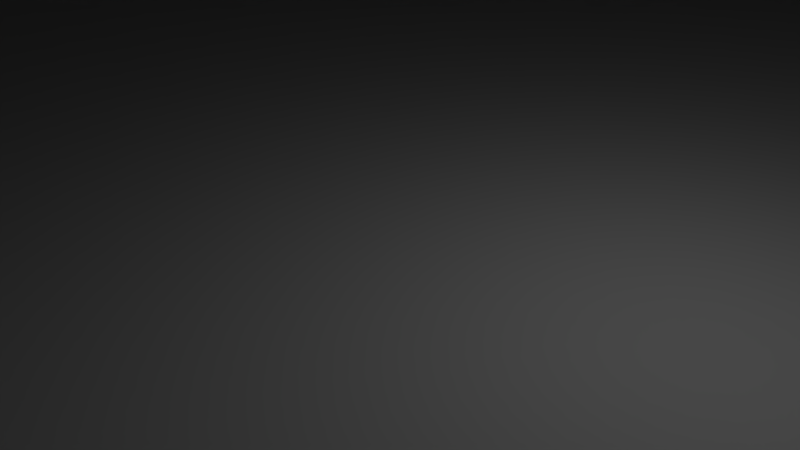 # Source: FloorPlan_v1.blend  (saved by Blender 2.77.0; exported with 4.5.12 LTS)
import bpy
from mathutils import Matrix  # noqa: F401  (used for matrix-valued properties, if any)

bpy.ops.wm.read_factory_settings(use_empty=True)
scene = bpy.context.scene
scene.name = 'Scene'

# ---- collections
col_collection_1 = bpy.data.collections.new('Collection 1'); scene.collection.children.link(col_collection_1)

# ---- world
world_world = bpy.data.worlds.new('World'); scene.world = world_world
world_world.color = (0.05088, 0.05088, 0.05088)
world_world.use_sun_shadow = False
world_world.sun_shadow_jitter_overblur = 0.0
world_world.cycles.sampling_method = 'MANUAL'

# ---- cameras
cam_camera = bpy.data.cameras.new('Camera')
cam_camera.clip_end = 100.0
cam_camera.lens = 35.0
cam_camera.sensor_width = 32.0
cam_camera.sensor_height = 18.0
cam_camera.ortho_scale = 7.314
cam_camera.dof.focus_distance = 0.0
cam_camera.dof.aperture_fstop = 128.0

# ---- lights
light_lamp = bpy.data.lights.new('Lamp', 'POINT')
light_lamp.transmission_factor = 0.0
light_lamp.cutoff_distance = 30.0
light_lamp.energy = 100.0
light_lamp.shadow_buffer_clip_start = 1.001
light_lamp.shadow_soft_size = 0.1
light_lamp.shadow_maximum_resolution = 0.006
light_lamp.use_absolute_resolution = True

# ---- meshes
me_plane_062 = bpy.data.meshes.new('Plane.062')
me_plane_062.from_pydata([(-1.0, -1.0, 0.0), (1.0, -1.0, 0.0), (-1.0, 1.0, 0.0), (1.0, 1.0, 0.0)], [], [(0, 1, 3, 2)])
me_plane_062.use_remesh_preserve_volume = False
me_plane_062.use_remesh_preserve_attributes = False
me_plane_062.use_mirror_vertex_groups = False
me_plane_062.update()
me_plane_061 = bpy.data.meshes.new('Plane.061')
me_plane_061.from_pydata([(-1.0, -1.0, 0.0), (1.0, -1.0, 0.0), (-1.0, 1.0, 0.0), (1.0, 1.0, 0.0)], [], [(0, 1, 3, 2)])
me_plane_061.use_remesh_preserve_volume = False
me_plane_061.use_remesh_preserve_attributes = False
me_plane_061.use_mirror_vertex_groups = False
me_plane_061.update()
me_plane_060 = bpy.data.meshes.new('Plane.060')
me_plane_060.from_pydata([(-1.0, -1.0, 0.0), (1.0, -1.0, 0.0), (-1.0, 1.0, 0.0), (1.0, 1.0, 0.0)], [], [(0, 1, 3, 2)])
me_plane_060.use_remesh_preserve_volume = False
me_plane_060.use_remesh_preserve_attributes = False
me_plane_060.use_mirror_vertex_groups = False
me_plane_060.update()
me_plane_059 = bpy.data.meshes.new('Plane.059')
me_plane_059.from_pydata([(-1.0, -1.0, 0.0), (1.0, -1.0, 0.0), (-1.0, 1.0, 0.0), (1.0, 1.0, 0.0)], [], [(0, 1, 3, 2)])
me_plane_059.use_remesh_preserve_volume = False
me_plane_059.use_remesh_preserve_attributes = False
me_plane_059.use_mirror_vertex_groups = False
me_plane_059.update()
me_plane_058 = bpy.data.meshes.new('Plane.058')
me_plane_058.from_pydata([(-1.0, -1.0, 0.0), (1.0, -1.0, 0.0), (-1.0, 1.0, 0.0), (1.0, 1.0, 0.0)], [], [(0, 1, 3, 2)])
me_plane_058.use_remesh_preserve_volume = False
me_plane_058.use_remesh_preserve_attributes = False
me_plane_058.use_mirror_vertex_groups = False
me_plane_058.update()
me_cube_001 = bpy.data.meshes.new('Cube.001')
me_cube_001.from_pydata([(-1.0, -1.0, -1.0), (-1.0, -1.0, 1.0), (-1.0, 1.0, -1.0), (-1.0, 1.0, 1.0), (1.0, -1.0, -1.0), (1.0, -1.0, 1.0), (1.0, 1.0, -1.0), (1.0, 1.0, 1.0)], [], [(1, 3, 2, 0), (3, 7, 6, 2), (7, 5, 4, 6), (5, 1, 0, 4), (0, 2, 6, 4), (5, 7, 3, 1)])
me_cube_001.use_remesh_preserve_volume = False
me_cube_001.use_remesh_preserve_attributes = False
me_cube_001.use_mirror_vertex_groups = False
me_cube_001.update()
me_plane_055 = bpy.data.meshes.new('Plane.055')
me_plane_055.from_pydata([(-1.0, -1.0, 0.0), (1.0, -1.0, 0.0), (-1.0, 1.0, 0.0), (1.0, 1.0, 0.0), (1.0, -0.1201, 0.0), (1.0, 0.1201, 0.0), (-0.6764, -0.1201, 3.815e-06), (-0.6764, 0.1201, 0.0)], [], [(0, 1, 4, 6, 7, 5, 3, 2)])
me_plane_055.use_remesh_preserve_volume = False
me_plane_055.use_remesh_preserve_attributes = False
me_plane_055.use_mirror_vertex_groups = False
me_plane_055.update()
me_plane_054 = bpy.data.meshes.new('Plane.054')
me_plane_054.from_pydata([(-1.0, -1.0, 0.0), (1.0, -1.0, 0.0), (-1.0, 1.0, 0.0), (1.0, 1.0, 0.0)], [], [(0, 1, 3, 2)])
me_plane_054.use_remesh_preserve_volume = False
me_plane_054.use_remesh_preserve_attributes = False
me_plane_054.use_mirror_vertex_groups = False
me_plane_054.update()
me_plane_053 = bpy.data.meshes.new('Plane.053')
me_plane_053.from_pydata([(-1.0, -1.0, 0.0), (1.0, -1.0, 0.0), (-1.0, 1.0, 0.0), (1.0, 1.0, 0.0)], [], [(0, 1, 3, 2)])
me_plane_053.use_remesh_preserve_volume = False
me_plane_053.use_remesh_preserve_attributes = False
me_plane_053.use_mirror_vertex_groups = False
me_plane_053.update()
me_plane_052 = bpy.data.meshes.new('Plane.052')
me_plane_052.from_pydata([(-1.0, -1.0, 0.0), (1.0, -1.0, 0.0), (-1.0, 1.0, 0.0), (1.0, 1.0, 0.0)], [], [(0, 1, 3, 2)])
me_plane_052.use_remesh_preserve_volume = False
me_plane_052.use_remesh_preserve_attributes = False
me_plane_052.use_mirror_vertex_groups = False
me_plane_052.update()
me_plane_051 = bpy.data.meshes.new('Plane.051')
me_plane_051.from_pydata([(-1.0, -1.0, 0.0), (1.0, -1.0, 0.0), (-1.0, 1.0, 0.0), (1.0, 1.0, 0.0)], [], [(0, 1, 3, 2)])
me_plane_051.use_remesh_preserve_volume = False
me_plane_051.use_remesh_preserve_attributes = False
me_plane_051.use_mirror_vertex_groups = False
me_plane_051.update()
me_plane_050 = bpy.data.meshes.new('Plane.050')
me_plane_050.from_pydata([(1.0, -1.0, 24.23), (1.0, -1.0, 0.0), (1.0, 1.0, 24.23), (1.0, 1.0, 0.0), (-1.0, -1.0, 24.23), (1.0, -1.0, 24.23), (-1.0, 1.0, 24.23), (1.0, 1.0, 24.23), (-1.0, 1.0, 0.0), (1.0, 1.0, 0.0), (-1.0, 1.0, 24.23), (1.0, 1.0, 24.23), (-1.0, -1.0, 0.0), (1.0, -1.0, 0.0), (-1.0, -1.0, 24.23), (1.0, -1.0, 24.23), (-1.0, -1.0, 0.0), (1.0, -1.0, 0.0), (-1.0, 1.0, 0.0), (1.0, 1.0, 0.0)], [], [(0, 1, 3, 2), (4, 5, 7, 6), (8, 9, 11, 10), (12, 13, 15, 14), (16, 17, 19, 18)])
me_plane_050.use_remesh_preserve_volume = False
me_plane_050.use_remesh_preserve_attributes = False
me_plane_050.use_mirror_vertex_groups = False
me_plane_050.update()
me_plane_049 = bpy.data.meshes.new('Plane.049')
me_plane_049.from_pydata([(-1.0, -1.0, 0.0), (1.0, -1.0, 0.0), (-1.0, 1.0, 0.0), (1.0, 1.0, 0.0)], [], [(0, 1, 3, 2)])
me_plane_049.use_remesh_preserve_volume = False
me_plane_049.use_remesh_preserve_attributes = False
me_plane_049.use_mirror_vertex_groups = False
me_plane_049.update()
me_plane_048 = bpy.data.meshes.new('Plane.048')
me_plane_048.from_pydata([(-1.0, -1.0, 0.0), (1.0, -1.0, 0.0), (-1.0, 1.0, 0.0), (1.0, 1.0, 0.0)], [], [(0, 1, 3, 2)])
me_plane_048.use_remesh_preserve_volume = False
me_plane_048.use_remesh_preserve_attributes = False
me_plane_048.use_mirror_vertex_groups = False
me_plane_048.update()
me_plane_047 = bpy.data.meshes.new('Plane.047')
me_plane_047.from_pydata([(-1.0, -1.0, 0.0), (1.0, -1.0, 0.0), (-1.0, 1.0, 0.0), (1.0, 1.0, 0.0), (-1.0, -3.527, -5.684e-14), (1.0, -3.527, 5.684e-14), (-1.0, -1.0, -5.684e-14), (1.0, -1.0, 5.684e-14), (1.0, -1.337, 5.684e-14), (1.0, -1.033, 5.684e-14), (-0.6764, -1.337, -3.845e-14), (-0.6764, -1.033, -3.845e-14), (1.0, -2.39, 5.684e-14), (1.0, -2.087, 5.684e-14), (-0.6764, -2.39, 3.815e-06), (-0.6764, -2.087, -3.845e-14), (1.0, -3.497, 5.684e-14), (1.0, -3.193, 5.684e-14), (-0.6764, -3.497, -3.815e-06), (-0.6764, -3.193, -2.658e-13)], [], [(0, 1, 3, 2), (4, 5, 16, 18, 19, 17, 12, 14, 15, 13, 8, 10, 11, 9, 7, 6)])
me_plane_047.use_remesh_preserve_volume = False
me_plane_047.use_remesh_preserve_attributes = False
me_plane_047.use_mirror_vertex_groups = False
me_plane_047.update()
me_plane_046 = bpy.data.meshes.new('Plane.046')
me_plane_046.from_pydata([(-1.0, -1.0, 0.0), (1.0, -1.0, 0.0), (-1.0, 1.0, 0.0), (1.0, 1.0, 0.0)], [], [(0, 1, 3, 2)])
me_plane_046.use_remesh_preserve_volume = False
me_plane_046.use_remesh_preserve_attributes = False
me_plane_046.use_mirror_vertex_groups = False
me_plane_046.update()
me_plane_045 = bpy.data.meshes.new('Plane.045')
me_plane_045.from_pydata([(-1.0, -1.0, 0.0), (1.0, -1.0, 0.0), (-1.0, 1.0, 0.0), (1.0, 1.0, 0.0)], [], [(0, 1, 3, 2)])
me_plane_045.use_remesh_preserve_volume = False
me_plane_045.use_remesh_preserve_attributes = False
me_plane_045.use_mirror_vertex_groups = False
me_plane_045.update()
me_plane_044 = bpy.data.meshes.new('Plane.044')
me_plane_044.from_pydata([(-1.0, -1.0, 0.0), (1.0, -1.0, 0.0), (-1.0, 1.0, 0.0), (1.0, 1.0, 0.0)], [], [(0, 1, 3, 2)])
me_plane_044.use_remesh_preserve_volume = False
me_plane_044.use_remesh_preserve_attributes = False
me_plane_044.use_mirror_vertex_groups = False
me_plane_044.update()
me_plane_043 = bpy.data.meshes.new('Plane.043')
me_plane_043.from_pydata([(-1.0, -1.0, 0.0), (1.0, -1.0, 0.0), (-1.0, 1.0, 0.0), (1.0, 1.0, 0.0)], [], [(0, 1, 3, 2)])
me_plane_043.use_remesh_preserve_volume = False
me_plane_043.use_remesh_preserve_attributes = False
me_plane_043.use_mirror_vertex_groups = False
me_plane_043.update()
me_plane_042 = bpy.data.meshes.new('Plane.042')
me_plane_042.from_pydata([(-1.0, -1.0, 0.0), (1.0, -1.0, 0.0), (-1.0, 1.0, 0.0), (1.0, 1.0, 0.0)], [], [(0, 1, 3, 2)])
me_plane_042.use_remesh_preserve_volume = False
me_plane_042.use_remesh_preserve_attributes = False
me_plane_042.use_mirror_vertex_groups = False
me_plane_042.update()
me_plane_041 = bpy.data.meshes.new('Plane.041')
me_plane_041.from_pydata([(-1.0, -1.0, 0.0), (1.0, -1.0, 0.0), (-1.0, 1.0, 0.0), (1.0, 1.0, 0.0)], [], [(0, 1, 3, 2)])
me_plane_041.use_remesh_preserve_volume = False
me_plane_041.use_remesh_preserve_attributes = False
me_plane_041.use_mirror_vertex_groups = False
me_plane_041.update()
me_plane_040 = bpy.data.meshes.new('Plane.040')
me_plane_040.from_pydata([(-1.0, -1.0, 0.0), (1.0, -1.0, 0.0), (-1.0, 1.0, 0.0), (1.0, 1.0, 0.0)], [], [(0, 1, 3, 2)])
me_plane_040.use_remesh_preserve_volume = False
me_plane_040.use_remesh_preserve_attributes = False
me_plane_040.use_mirror_vertex_groups = False
me_plane_040.update()
me_plane_039 = bpy.data.meshes.new('Plane.039')
me_plane_039.from_pydata([(-1.0, -1.0, 0.0), (1.0, -1.0, 0.0), (-1.0, 1.0, 0.0), (1.0, 1.0, 0.0)], [], [(0, 1, 3, 2)])
me_plane_039.use_remesh_preserve_volume = False
me_plane_039.use_remesh_preserve_attributes = False
me_plane_039.use_mirror_vertex_groups = False
me_plane_039.update()
me_plane_038 = bpy.data.meshes.new('Plane.038')
me_plane_038.from_pydata([(-1.0, -1.0, 0.0), (1.0, -1.0, 0.0), (-1.0, 1.0, 0.0), (1.0, 1.0, 0.0)], [], [(0, 1, 3, 2)])
me_plane_038.use_remesh_preserve_volume = False
me_plane_038.use_remesh_preserve_attributes = False
me_plane_038.use_mirror_vertex_groups = False
me_plane_038.update()
me_plane_037 = bpy.data.meshes.new('Plane.037')
me_plane_037.from_pydata([(-1.0, -1.0, 0.0), (1.0, -1.0, 0.0), (-1.0, 1.0, 0.0), (1.0, 1.0, 0.0)], [], [(0, 1, 3, 2)])
me_plane_037.use_remesh_preserve_volume = False
me_plane_037.use_remesh_preserve_attributes = False
me_plane_037.use_mirror_vertex_groups = False
me_plane_037.update()
me_plane_036 = bpy.data.meshes.new('Plane.036')
me_plane_036.from_pydata([(-1.0, -1.0, 0.0), (1.0, -1.0, 0.0), (-1.0, 1.0, 0.0), (1.0, 1.0, 0.0)], [], [(0, 1, 3, 2)])
me_plane_036.use_remesh_preserve_volume = False
me_plane_036.use_remesh_preserve_attributes = False
me_plane_036.use_mirror_vertex_groups = False
me_plane_036.update()
me_plane_035 = bpy.data.meshes.new('Plane.035')
me_plane_035.from_pydata([(-1.0, -1.0, 0.0), (1.0, -1.0, 0.0), (-1.0, 1.0, 0.0), (1.0, 1.0, 0.0)], [], [(0, 1, 3, 2)])
me_plane_035.use_remesh_preserve_volume = False
me_plane_035.use_remesh_preserve_attributes = False
me_plane_035.use_mirror_vertex_groups = False
me_plane_035.update()
me_plane_034 = bpy.data.meshes.new('Plane.034')
me_plane_034.from_pydata([(-1.0, -1.0, 0.0), (1.0, -1.0, 0.0), (-1.0, 1.0, 0.0), (1.0, 1.0, 0.0)], [], [(0, 1, 3, 2)])
me_plane_034.use_remesh_preserve_volume = False
me_plane_034.use_remesh_preserve_attributes = False
me_plane_034.use_mirror_vertex_groups = False
me_plane_034.update()
me_plane_033 = bpy.data.meshes.new('Plane.033')
me_plane_033.from_pydata([(-1.0, -1.0, 0.0), (1.0, -1.0, 0.0), (-1.0, 1.0, 0.0), (1.0, 1.0, 0.0)], [], [(0, 1, 3, 2)])
me_plane_033.use_remesh_preserve_volume = False
me_plane_033.use_remesh_preserve_attributes = False
me_plane_033.use_mirror_vertex_groups = False
me_plane_033.update()
me_plane_032 = bpy.data.meshes.new('Plane.032')
me_plane_032.from_pydata([(-1.0, -1.0, 0.0), (1.0, -1.0, 0.0), (-1.0, 1.0, 0.0), (1.0, 1.0, 0.0)], [], [(0, 1, 3, 2)])
me_plane_032.use_remesh_preserve_volume = False
me_plane_032.use_remesh_preserve_attributes = False
me_plane_032.use_mirror_vertex_groups = False
me_plane_032.update()
me_plane_031 = bpy.data.meshes.new('Plane.031')
me_plane_031.from_pydata([(-1.0, -1.0, 0.0), (1.0, -1.0, 0.0), (-1.0, 1.0, 0.0), (1.0, 1.0, 0.0)], [], [(0, 1, 3, 2)])
me_plane_031.use_remesh_preserve_volume = False
me_plane_031.use_remesh_preserve_attributes = False
me_plane_031.use_mirror_vertex_groups = False
me_plane_031.update()
me_plane_026 = bpy.data.meshes.new('Plane.026')
me_plane_026.from_pydata([(1.0, -1.0, 24.23), (1.0, -1.0, 0.0), (1.0, 1.0, 24.23), (1.0, 1.0, 0.0), (-1.0, -1.0, 24.23), (1.0, -1.0, 24.23), (-1.0, 1.0, 24.23), (1.0, 1.0, 24.23), (-1.0, 1.0, 0.0), (1.0, 1.0, 0.0), (-1.0, 1.0, 24.23), (1.0, 1.0, 24.23), (-1.0, -1.0, 0.0), (1.0, -1.0, 0.0), (-1.0, -1.0, 24.23), (1.0, -1.0, 24.23), (-1.0, -1.0, 0.0), (1.0, -1.0, 0.0), (-1.0, 1.0, 0.0), (1.0, 1.0, 0.0)], [], [(0, 1, 3, 2), (4, 5, 7, 6), (8, 9, 11, 10), (12, 13, 15, 14), (16, 17, 19, 18)])
me_plane_026.use_remesh_preserve_volume = False
me_plane_026.use_remesh_preserve_attributes = False
me_plane_026.use_mirror_vertex_groups = False
me_plane_026.update()
me_plane_025 = bpy.data.meshes.new('Plane.025')
me_plane_025.from_pydata([(-1.0, -1.0, 0.0), (1.0, -1.0, 0.0), (-1.0, 1.0, 0.0), (1.0, 1.0, 0.0)], [], [(0, 1, 3, 2)])
me_plane_025.use_remesh_preserve_volume = False
me_plane_025.use_remesh_preserve_attributes = False
me_plane_025.use_mirror_vertex_groups = False
me_plane_025.update()
me_plane_024 = bpy.data.meshes.new('Plane.024')
me_plane_024.from_pydata([(-1.0, -1.0, 0.0), (1.0, -1.0, 0.0), (-1.0, 1.0, 0.0), (1.0, 1.0, 0.0)], [], [(0, 1, 3, 2)])
me_plane_024.use_remesh_preserve_volume = False
me_plane_024.use_remesh_preserve_attributes = False
me_plane_024.use_mirror_vertex_groups = False
me_plane_024.update()
me_plane_023 = bpy.data.meshes.new('Plane.023')
me_plane_023.from_pydata([(-1.0, -1.0, 0.0), (1.0, -1.0, 0.0), (-1.0, 1.0, 0.0), (1.0, 1.0, 0.0)], [], [(0, 1, 3, 2)])
me_plane_023.use_remesh_preserve_volume = False
me_plane_023.use_remesh_preserve_attributes = False
me_plane_023.use_mirror_vertex_groups = False
me_plane_023.update()
me_plane_022 = bpy.data.meshes.new('Plane.022')
me_plane_022.from_pydata([(-1.0, -1.0, 0.0), (1.0, -1.0, 0.0), (-1.0, 1.0, 0.0), (1.0, 1.0, 0.0)], [], [(0, 1, 3, 2)])
me_plane_022.use_remesh_preserve_volume = False
me_plane_022.use_remesh_preserve_attributes = False
me_plane_022.use_mirror_vertex_groups = False
me_plane_022.update()
me_plane_021 = bpy.data.meshes.new('Plane.021')
me_plane_021.from_pydata([(-1.0, -1.0, 0.0), (1.0, -1.0, 0.0), (-1.0, 1.0, 0.0), (1.0, 1.0, 0.0)], [], [(0, 1, 3, 2)])
me_plane_021.use_remesh_preserve_volume = False
me_plane_021.use_remesh_preserve_attributes = False
me_plane_021.use_mirror_vertex_groups = False
me_plane_021.update()
me_plane_020 = bpy.data.meshes.new('Plane.020')
me_plane_020.from_pydata([(-1.0, -1.0, 0.0), (1.0, -1.0, 0.0), (-1.0, 1.0, 0.0), (1.0, 1.0, 0.0)], [], [(0, 1, 3, 2)])
me_plane_020.use_remesh_preserve_volume = False
me_plane_020.use_remesh_preserve_attributes = False
me_plane_020.use_mirror_vertex_groups = False
me_plane_020.update()
me_plane_019 = bpy.data.meshes.new('Plane.019')
me_plane_019.from_pydata([(-1.0, -1.0, 0.0), (1.0, -1.0, 0.0), (-1.0, 1.0, 0.0), (1.0, 1.0, 0.0)], [], [(0, 1, 3, 2)])
me_plane_019.use_remesh_preserve_volume = False
me_plane_019.use_remesh_preserve_attributes = False
me_plane_019.use_mirror_vertex_groups = False
me_plane_019.update()
me_plane_018 = bpy.data.meshes.new('Plane.018')
me_plane_018.from_pydata([(-1.0, -1.0, 0.0), (1.0, -1.0, 0.0), (-1.0, 1.0, 0.0), (1.0, 1.0, 0.0)], [], [(0, 1, 3, 2)])
me_plane_018.use_remesh_preserve_volume = False
me_plane_018.use_remesh_preserve_attributes = False
me_plane_018.use_mirror_vertex_groups = False
me_plane_018.update()
me_plane_017 = bpy.data.meshes.new('Plane.017')
me_plane_017.from_pydata([(-1.0, -1.0, 0.0), (1.0, -1.0, 0.0), (-1.0, 1.0, 0.0), (1.0, 1.0, 0.0)], [], [(0, 1, 3, 2)])
me_plane_017.use_remesh_preserve_volume = False
me_plane_017.use_remesh_preserve_attributes = False
me_plane_017.use_mirror_vertex_groups = False
me_plane_017.update()
me_plane_016 = bpy.data.meshes.new('Plane.016')
me_plane_016.from_pydata([(-1.0, -1.0, 0.0), (1.0, -1.0, 0.0), (-1.0, 1.0, 0.0), (1.0, 1.0, 0.0)], [], [(0, 1, 3, 2)])
me_plane_016.use_remesh_preserve_volume = False
me_plane_016.use_remesh_preserve_attributes = False
me_plane_016.use_mirror_vertex_groups = False
me_plane_016.update()
me_plane_007 = bpy.data.meshes.new('Plane.007')
me_plane_007.from_pydata([(-1.0, -1.0, 0.0), (-1.0, 1.0, 0.0), (-0.7989, -1.0, 0.0), (-0.4387, -1.0, 0.0), (-0.4387, 0.6764, 0.0), (-0.7989, 0.6764, 0.0), (0.6042, 1.0, 0.0), (0.6042, -1.0, 0.0)], [], [(0, 2, 5, 4, 3, 7, 6, 1)])
me_plane_007.use_remesh_preserve_volume = False
me_plane_007.use_remesh_preserve_attributes = False
me_plane_007.use_mirror_vertex_groups = False
me_plane_007.update()
me_plane_005 = bpy.data.meshes.new('Plane.005')
me_plane_005.from_pydata([], [], [])
me_plane_005.use_remesh_preserve_volume = False
me_plane_005.use_remesh_preserve_attributes = False
me_plane_005.use_mirror_vertex_groups = False
me_plane_005.update()
me_plane_004 = bpy.data.meshes.new('Plane.004')
me_plane_004.from_pydata([(-1.0, -1.0, 0.0), (1.0, -1.0, 0.0), (-1.0, 1.0, 0.0), (1.0, 1.0, 0.0)], [], [(0, 1, 3, 2)])
me_plane_004.use_remesh_preserve_volume = False
me_plane_004.use_remesh_preserve_attributes = False
me_plane_004.use_mirror_vertex_groups = False
me_plane_004.update()
me_plane_003 = bpy.data.meshes.new('Plane.003')
me_plane_003.from_pydata([(-1.0, 1.0, 0.0), (1.0, 1.0, 0.0), (1.0, 0.0, 0.0), (-1.0, 0.0, 0.0), (1.0, 0.5, 0.0), (0.0, 1.0, 0.0), (-0.5, 1.0, 0.0), (1.0, -0.25, 0.0), (-1.0, 0.5, 0.0), (1.0, 0.25, 0.0), (0.5, 1.0, 0.0), (1.0, 0.9972, 0.0), (1.0, 0.7333, 0.0), (-1.0, 0.9972, 0.0), (-1.0, 0.7333, 0.0), (-1.0, -0.3931, 0.0), (1.0, -0.3931, 0.0)], [], [(13, 11, 1, 10, 5, 6, 0), (15, 16, 7, 2, 9, 4, 12, 14, 8, 3)])
me_plane_003.use_remesh_preserve_volume = False
me_plane_003.use_remesh_preserve_attributes = False
me_plane_003.use_mirror_vertex_groups = False
me_plane_003.update()
me_plane_001 = bpy.data.meshes.new('Plane.001')
me_plane_001.from_pydata([(-1.0, -1.0, 0.0), (1.0, -1.0, 0.0), (-1.0, 1.0, 0.0), (1.0, 1.0, 0.0)], [], [(0, 1, 3, 2)])
me_plane_001.use_remesh_preserve_volume = False
me_plane_001.use_remesh_preserve_attributes = False
me_plane_001.use_mirror_vertex_groups = False
me_plane_001.update()

# ---- objects
ob_plane_045 = bpy.data.objects.new('Plane.045', me_plane_062)
ob_plane_044 = bpy.data.objects.new('Plane.044', me_plane_061)
ob_plane_043 = bpy.data.objects.new('Plane.043', me_plane_060)
ob_plane_042 = bpy.data.objects.new('Plane.042', me_plane_059)
ob_plane_006 = bpy.data.objects.new('Plane.006', me_plane_058)
ob_cube = bpy.data.objects.new('Cube', me_cube_001)
ob_plane_041 = bpy.data.objects.new('Plane.041', me_plane_055)
ob_plane_040 = bpy.data.objects.new('Plane.040', me_plane_054)
ob_plane_039 = bpy.data.objects.new('Plane.039', me_plane_053)
ob_plane_038 = bpy.data.objects.new('Plane.038', me_plane_052)
ob_plane_001 = bpy.data.objects.new('Plane.001', me_plane_051)
ob_plane_037 = bpy.data.objects.new('Plane.037', me_plane_050)
ob_plane_021 = bpy.data.objects.new('Plane.021', me_plane_049)
ob_plane_020 = bpy.data.objects.new('Plane.020', me_plane_048)
ob_plane_019 = bpy.data.objects.new('Plane.019', me_plane_047)
ob_plane_018 = bpy.data.objects.new('Plane.018', me_plane_046)
ob_plane_036 = bpy.data.objects.new('Plane.036', me_plane_045)
ob_plane_035 = bpy.data.objects.new('Plane.035', me_plane_044)
ob_plane_034 = bpy.data.objects.new('Plane.034', me_plane_043)
ob_plane_033 = bpy.data.objects.new('Plane.033', me_plane_042)
ob_plane_032 = bpy.data.objects.new('Plane.032', me_plane_041)
ob_plane_031 = bpy.data.objects.new('Plane.031', me_plane_040)
ob_plane_030 = bpy.data.objects.new('Plane.030', me_plane_039)
ob_plane_029 = bpy.data.objects.new('Plane.029', me_plane_038)
ob_plane_028 = bpy.data.objects.new('Plane.028', me_plane_037)
ob_plane_027 = bpy.data.objects.new('Plane.027', me_plane_036)
ob_plane_026 = bpy.data.objects.new('Plane.026', me_plane_035)
ob_plane_025 = bpy.data.objects.new('Plane.025', me_plane_034)
ob_plane_024 = bpy.data.objects.new('Plane.024', me_plane_033)
ob_plane_023 = bpy.data.objects.new('Plane.023', me_plane_032)
ob_plane_022 = bpy.data.objects.new('Plane.022', me_plane_031)
ob_plane_017 = bpy.data.objects.new('Plane.017', me_plane_026)
ob_plane_016 = bpy.data.objects.new('Plane.016', me_plane_025)
ob_plane_015 = bpy.data.objects.new('Plane.015', me_plane_024)
ob_plane_014 = bpy.data.objects.new('Plane.014', me_plane_023)
ob_plane_013 = bpy.data.objects.new('Plane.013', me_plane_022)
ob_plane_012 = bpy.data.objects.new('Plane.012', me_plane_021)
ob_plane_011 = bpy.data.objects.new('Plane.011', me_plane_020)
ob_plane_010 = bpy.data.objects.new('Plane.010', me_plane_019)
ob_plane_009 = bpy.data.objects.new('Plane.009', me_plane_018)
ob_plane_008 = bpy.data.objects.new('Plane.008', me_plane_017)
ob_plane_007 = bpy.data.objects.new('Plane.007', me_plane_016)
ob_plane_005 = bpy.data.objects.new('Plane.005', me_plane_007)
ob_plane_004 = bpy.data.objects.new('Plane.004', me_plane_005)
ob_plane_003 = bpy.data.objects.new('Plane.003', me_plane_004)
ob_plane_002 = bpy.data.objects.new('Plane.002', me_plane_003)
ob_plane = bpy.data.objects.new('Plane', me_plane_001)
ob_lamp = bpy.data.objects.new('Lamp', light_lamp)
ob_camera = bpy.data.objects.new('Camera', cam_camera)

# ---- transforms, parenting, visibility, modifiers, constraints
ob_plane_045.location = (0.0, -62.9, 12.11)
ob_plane_045.rotation_euler = (1.571, 0.0, 0.0)
ob_plane_045.scale = (25.26, 12.11, 1.0)
ob_plane_045.lineart.crease_threshold = 0.0
ob_plane_044.location = (25.26, -50.4, 12.11)
ob_plane_044.rotation_euler = (0.0, 1.571, 0.0)
ob_plane_044.scale = (12.11, 12.5, 1.0)
ob_plane_044.lineart.crease_threshold = 0.0
ob_plane_043.location = (-25.26, -50.4, 12.11)
ob_plane_043.rotation_euler = (0.0, 1.571, 0.0)
ob_plane_043.scale = (12.11, 12.5, 1.0)
ob_plane_043.lineart.crease_threshold = 0.0
ob_plane_042.location = (0.0, -50.4, 24.23)
ob_plane_042.scale = (25.26, 12.5, 1.0)
ob_plane_042.lineart.crease_threshold = 0.0
ob_plane_006.location = (0.0, -50.4, 0.0)
ob_plane_006.scale = (25.26, 12.5, 1.0)
ob_plane_006.lineart.crease_threshold = 0.0
ob_cube.location = (5.0, -38.6, 7.615)
ob_cube.scale = (20.26, 0.7, 7.615)
ob_cube.lineart.crease_threshold = 0.0
ob_plane_041.location = (-50.26, 0.0, 12.11)
ob_plane_041.rotation_euler = (0.0, 1.571, 0.0)
ob_plane_041.scale = (12.11, 37.9, 1.0)
ob_plane_041.lineart.crease_threshold = 0.0
ob_plane_040.location = (-37.76, -37.9, 12.11)
ob_plane_040.rotation_euler = (1.571, 0.0, 0.0)
ob_plane_040.scale = (12.5, 12.11, 1.0)
ob_plane_040.lineart.crease_threshold = 0.0
ob_plane_039.location = (-37.76, 37.9, 12.11)
ob_plane_039.rotation_euler = (1.571, 0.0, 0.0)
ob_plane_039.scale = (12.5, 12.11, 1.0)
ob_plane_039.lineart.crease_threshold = 0.0
ob_plane_038.location = (-37.76, 0.0, 24.23)
ob_plane_038.scale = (12.5, 37.9, 1.0)
ob_plane_038.lineart.crease_threshold = 0.0
ob_plane_001.location = (-37.76, 0.0, 0.0)
ob_plane_001.scale = (12.5, 37.9, 1.0)
ob_plane_001.lineart.crease_threshold = 0.0
ob_plane_037.location = (12.83, 110.3, 0.0)
ob_plane_037.rotation_euler = (0.0, 0.0, 1.571)
ob_plane_037.scale = (12.5, 12.5, 1.0)
ob_plane_037.lineart.crease_threshold = 0.0
ob_plane_021.location = (20.26, 67.9, 24.23)
ob_plane_021.scale = (5.0, 30.0, 1.0)
ob_plane_021.lineart.crease_threshold = 0.0
ob_plane_020.location = (15.26, 67.9, 12.11)
ob_plane_020.rotation_euler = (0.0, 1.571, 0.0)
ob_plane_020.scale = (12.11, 30.0, 1.0)
ob_plane_020.lineart.crease_threshold = 0.0
ob_plane_019.location = (25.26, 67.9, 12.11)
ob_plane_019.rotation_euler = (0.0, 1.571, 0.0)
ob_plane_019.scale = (12.11, 30.0, 1.0)
ob_plane_019.lineart.crease_threshold = 0.0
ob_plane_018.location = (20.26, 67.9, 0.0)
ob_plane_018.scale = (5.0, 30.0, 1.0)
ob_plane_018.lineart.crease_threshold = 0.0
ob_plane_036.location = (37.76, -40.14, 0.0)
ob_plane_036.scale = (12.5, 12.5, 1.0)
ob_plane_036.lineart.crease_threshold = 0.0
ob_plane_035.location = (37.76, -52.64, 12.11)
ob_plane_035.rotation_euler = (1.571, 0.0, 0.0)
ob_plane_035.scale = (12.5, 12.11, 1.0)
ob_plane_035.lineart.crease_threshold = 0.0
ob_plane_034.location = (37.76, -27.64, 12.11)
ob_plane_034.rotation_euler = (1.571, 0.0, 0.0)
ob_plane_034.scale = (12.5, 12.11, 1.0)
ob_plane_034.lineart.crease_threshold = 0.0
ob_plane_033.location = (37.76, -40.14, 24.23)
ob_plane_033.scale = (12.5, 12.5, 1.0)
ob_plane_033.lineart.crease_threshold = 0.0
ob_plane_032.location = (50.26, -40.14, 12.11)
ob_plane_032.rotation_euler = (0.0, 1.571, 0.0)
ob_plane_032.scale = (12.11, 12.5, 1.0)
ob_plane_032.lineart.crease_threshold = 0.0
ob_plane_031.location = (50.26, -7.089, 12.11)
ob_plane_031.rotation_euler = (0.0, 1.571, 0.0)
ob_plane_031.scale = (12.11, 12.5, 1.0)
ob_plane_031.lineart.crease_threshold = 0.0
ob_plane_030.location = (37.76, -7.089, 24.23)
ob_plane_030.scale = (12.5, 12.5, 1.0)
ob_plane_030.lineart.crease_threshold = 0.0
ob_plane_029.location = (37.76, 5.411, 12.11)
ob_plane_029.rotation_euler = (1.571, 0.0, 0.0)
ob_plane_029.scale = (12.5, 12.11, 1.0)
ob_plane_029.lineart.crease_threshold = 0.0
ob_plane_028.location = (37.76, -19.59, 12.11)
ob_plane_028.rotation_euler = (1.571, 0.0, 0.0)
ob_plane_028.scale = (12.5, 12.11, 1.0)
ob_plane_028.lineart.crease_threshold = 0.0
ob_plane_027.location = (37.76, -7.089, 0.0)
ob_plane_027.scale = (12.5, 12.5, 1.0)
ob_plane_027.lineart.crease_threshold = 0.0
ob_plane_026.location = (37.76, -7.089, 0.0)
ob_plane_026.scale = (12.5, 12.5, 1.0)
ob_plane_026.lineart.crease_threshold = 0.0
ob_plane_025.location = (37.76, -19.59, 12.11)
ob_plane_025.rotation_euler = (1.571, 0.0, 0.0)
ob_plane_025.scale = (12.5, 12.11, 1.0)
ob_plane_025.lineart.crease_threshold = 0.0
ob_plane_024.location = (37.76, 5.411, 12.11)
ob_plane_024.rotation_euler = (1.571, 0.0, 0.0)
ob_plane_024.scale = (12.5, 12.11, 1.0)
ob_plane_024.lineart.crease_threshold = 0.0
ob_plane_023.location = (37.76, -7.089, 24.23)
ob_plane_023.scale = (12.5, 12.5, 1.0)
ob_plane_023.lineart.crease_threshold = 0.0
ob_plane_022.location = (50.26, -7.089, 12.11)
ob_plane_022.rotation_euler = (0.0, 1.571, 0.0)
ob_plane_022.scale = (12.11, 12.5, 1.0)
ob_plane_022.lineart.crease_threshold = 0.0
ob_plane_017.location = (-7.817, 50.4, 0.0)
ob_plane_017.rotation_euler = (0.0, 0.0, 1.571)
ob_plane_017.scale = (12.5, 12.5, 1.0)
ob_plane_017.lineart.crease_threshold = 0.0
ob_plane_016.location = (37.76, 24.3, 0.0)
ob_plane_016.scale = (12.5, 12.5, 1.0)
ob_plane_016.lineart.crease_threshold = 0.0
ob_plane_015.location = (37.76, 11.8, 12.11)
ob_plane_015.rotation_euler = (1.571, 0.0, 0.0)
ob_plane_015.scale = (12.5, 12.11, 1.0)
ob_plane_015.lineart.crease_threshold = 0.0
ob_plane_014.location = (37.76, 36.8, 12.11)
ob_plane_014.rotation_euler = (1.571, 0.0, 0.0)
ob_plane_014.scale = (12.5, 12.11, 1.0)
ob_plane_014.lineart.crease_threshold = 0.0
ob_plane_013.location = (37.76, 24.3, 24.23)
ob_plane_013.scale = (12.5, 12.5, 1.0)
ob_plane_013.lineart.crease_threshold = 0.0
ob_plane_012.location = (50.26, 24.3, 12.11)
ob_plane_012.rotation_euler = (0.0, 1.571, 0.0)
ob_plane_012.scale = (12.11, 12.5, 1.0)
ob_plane_012.lineart.crease_threshold = 0.0
ob_plane_011.location = (50.26, 24.3, 12.11)
ob_plane_011.rotation_euler = (0.0, 1.571, 0.0)
ob_plane_011.scale = (12.11, 12.5, 1.0)
ob_plane_011.lineart.crease_threshold = 0.0
ob_plane_010.location = (37.76, 24.3, 24.23)
ob_plane_010.scale = (12.5, 12.5, 1.0)
ob_plane_010.lineart.crease_threshold = 0.0
ob_plane_009.location = (37.76, 36.8, 12.11)
ob_plane_009.rotation_euler = (1.571, 0.0, 0.0)
ob_plane_009.scale = (12.5, 12.11, 1.0)
ob_plane_009.lineart.crease_threshold = 0.0
ob_plane_008.location = (37.76, 11.8, 12.11)
ob_plane_008.rotation_euler = (1.571, 0.0, 0.0)
ob_plane_008.scale = (12.5, 12.11, 1.0)
ob_plane_008.lineart.crease_threshold = 0.0
ob_plane_007.location = (37.76, 24.3, 0.0)
ob_plane_007.scale = (12.5, 12.5, 1.0)
ob_plane_007.lineart.crease_threshold = 0.0
ob_plane_005.location = (0.0, 37.9, 12.11)
ob_plane_005.rotation_euler = (1.571, 0.0, 0.0)
ob_plane_005.scale = (25.26, 12.11, 1.0)
ob_plane_005.lineart.crease_threshold = 0.0
ob_plane_004.location = (0.0, 37.9, 12.11)
ob_plane_004.rotation_euler = (1.571, 0.0, 0.0)
ob_plane_004.scale = (25.26, 12.11, 1.0)
ob_plane_004.lineart.crease_threshold = 0.0
ob_plane_003.location = (0.0, 0.0, 24.23)
ob_plane_003.rotation_euler = (3.142, -0.0, 0.0)
ob_plane_003.scale = (25.26, 37.9, 1.0)
ob_plane_003.lineart.crease_threshold = 0.0
ob_plane_002.location = (-25.26, 0.1063, 12.11)
ob_plane_002.rotation_euler = (0.0, 1.571, 0.0)
ob_plane_002.scale = (12.11, 37.9, 1.0)
ob_plane_002.lineart.crease_threshold = 0.0
ob_plane.location = (0.0, 0.0, 0.0)
ob_plane.scale = (25.26, 37.9, 1.0)
ob_plane.lineart.crease_threshold = 0.0
ob_lamp.location = (4.076, 1.005, 5.904)
ob_lamp.rotation_euler = (0.6503, 0.05522, 1.866)
ob_lamp.lock_rotations_4d = False
ob_lamp.empty_display_type = 'ARROWS'
ob_lamp.color = (0.0, 0.0, 0.0, 0.0)
ob_lamp.lineart.crease_threshold = 0.0
ob_camera.location = (7.481, -6.508, 5.344)
ob_camera.rotation_euler = (1.109, 0.01082, 0.8149)
ob_camera.lock_rotations_4d = False
ob_camera.empty_display_type = 'ARROWS'
ob_camera.color = (0.0, 0.0, 0.0, 0.0)
ob_camera.display_type = 'WIRE'
ob_camera.lineart.crease_threshold = 0.0

# ---- collection membership
col_collection_1.objects.link(ob_plane_045)
col_collection_1.objects.link(ob_plane_044)
col_collection_1.objects.link(ob_plane_043)
col_collection_1.objects.link(ob_plane_042)
col_collection_1.objects.link(ob_plane_006)
col_collection_1.objects.link(ob_cube)
col_collection_1.objects.link(ob_plane_041)
col_collection_1.objects.link(ob_plane_040)
col_collection_1.objects.link(ob_plane_039)
col_collection_1.objects.link(ob_plane_038)
col_collection_1.objects.link(ob_plane_001)
col_collection_1.objects.link(ob_plane_037)
col_collection_1.objects.link(ob_plane_021)
col_collection_1.objects.link(ob_plane_020)
col_collection_1.objects.link(ob_plane_019)
col_collection_1.objects.link(ob_plane_018)
col_collection_1.objects.link(ob_plane_036)
col_collection_1.objects.link(ob_plane_035)
col_collection_1.objects.link(ob_plane_034)
col_collection_1.objects.link(ob_plane_033)
col_collection_1.objects.link(ob_plane_032)
col_collection_1.objects.link(ob_plane_031)
col_collection_1.objects.link(ob_plane_030)
col_collection_1.objects.link(ob_plane_029)
col_collection_1.objects.link(ob_plane_028)
col_collection_1.objects.link(ob_plane_027)
col_collection_1.objects.link(ob_plane_026)
col_collection_1.objects.link(ob_plane_025)
col_collection_1.objects.link(ob_plane_024)
col_collection_1.objects.link(ob_plane_023)
col_collection_1.objects.link(ob_plane_022)
col_collection_1.objects.link(ob_plane_017)
col_collection_1.objects.link(ob_plane_016)
col_collection_1.objects.link(ob_plane_015)
col_collection_1.objects.link(ob_plane_014)
col_collection_1.objects.link(ob_plane_013)
col_collection_1.objects.link(ob_plane_012)
col_collection_1.objects.link(ob_plane_011)
col_collection_1.objects.link(ob_plane_010)
col_collection_1.objects.link(ob_plane_009)
col_collection_1.objects.link(ob_plane_008)
col_collection_1.objects.link(ob_plane_007)
col_collection_1.objects.link(ob_plane_005)
col_collection_1.objects.link(ob_plane_004)
col_collection_1.objects.link(ob_plane_003)
col_collection_1.objects.link(ob_plane_002)
col_collection_1.objects.link(ob_plane)
col_collection_1.objects.link(ob_lamp)
col_collection_1.objects.link(ob_camera)

# ---- scene / render settings (as saved in the file)
scene.camera = ob_camera
scene.frame_start = 1; scene.frame_end = 250; scene.frame_set(1)
scene.render.engine = 'BLENDER_EEVEE_NEXT'
scene.render.resolution_percentage = 50
scene.render.dither_intensity = 0.0
scene.cycles.use_denoising = False
scene.cycles.samples = 128
scene.cycles.sampling_pattern = 'TABULATED_SOBOL'
scene.cycles.light_sampling_threshold = 0.0
scene.cycles.use_adaptive_sampling = False
scene.cycles.use_light_tree = False
scene.cycles.blur_glossy = 0.0
scene.cycles.sample_clamp_indirect = 0.0
scene.view_settings.view_transform = 'Standard'
bpy.context.view_layer.update()
